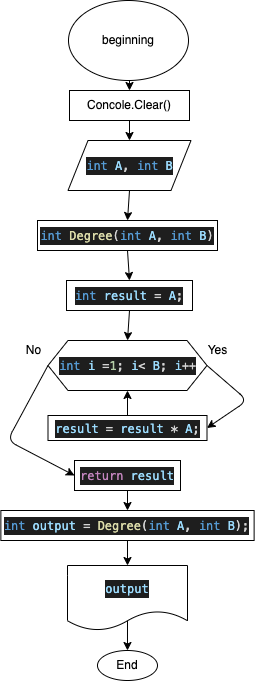

The diagram above was exported from draw.io. Its source (the exported page's mxGraphModel, read from the mxfile embedded in the PNG):
<mxGraphModel dx="726" dy="603" grid="1" gridSize="10" guides="1" tooltips="1" connect="1" arrows="1" fold="1" page="1" pageScale="1" pageWidth="827" pageHeight="1169" math="0" shadow="0">
  <root>
    <mxCell id="0" />
    <mxCell id="1" parent="0" />
    <mxCell id="2" style="edgeStyle=none;html=1;exitX=0.5;exitY=1;exitDx=0;exitDy=0;entryX=0.5;entryY=0;entryDx=0;entryDy=0;" edge="1" parent="1" target="7">
      <mxGeometry relative="1" as="geometry">
        <mxPoint x="332" y="180" as="sourcePoint" />
      </mxGeometry>
    </mxCell>
    <mxCell id="3" value="End" style="ellipse;whiteSpace=wrap;html=1;" vertex="1" parent="1">
      <mxGeometry x="299.99" y="760" width="60" height="30" as="geometry" />
    </mxCell>
    <mxCell id="29" style="edgeStyle=none;html=1;exitX=0.5;exitY=1;exitDx=0;exitDy=0;entryX=0.5;entryY=0;entryDx=0;entryDy=0;" edge="1" parent="1" source="5" target="22">
      <mxGeometry relative="1" as="geometry" />
    </mxCell>
    <mxCell id="5" value="&lt;div style=&quot;color: rgb(212 , 212 , 212) ; background-color: rgb(30 , 30 , 30) ; font-family: &amp;#34;menlo&amp;#34; , &amp;#34;monaco&amp;#34; , &amp;#34;courier new&amp;#34; , monospace ; line-height: 18px&quot;&gt;&lt;div style=&quot;font-family: &amp;#34;menlo&amp;#34; , &amp;#34;monaco&amp;#34; , &amp;#34;courier new&amp;#34; , monospace ; line-height: 18px&quot;&gt;&lt;div style=&quot;font-family: &amp;#34;menlo&amp;#34; , &amp;#34;monaco&amp;#34; , &amp;#34;courier new&amp;#34; , monospace ; line-height: 18px&quot;&gt;&lt;span style=&quot;color: #569cd6&quot;&gt;int&lt;/span&gt; &lt;span style=&quot;color: #9cdcfe&quot;&gt;A&lt;/span&gt;, &lt;span style=&quot;color: #569cd6&quot;&gt;int&lt;/span&gt; &lt;span style=&quot;color: #9cdcfe&quot;&gt;B&lt;/span&gt;&lt;/div&gt;&lt;/div&gt;&lt;/div&gt;" style="shape=parallelogram;perimeter=parallelogramPerimeter;whiteSpace=wrap;html=1;fixedSize=1;" vertex="1" parent="1">
      <mxGeometry x="270.5" y="250" width="123" height="50" as="geometry" />
    </mxCell>
    <mxCell id="6" style="edgeStyle=none;html=1;exitX=0.5;exitY=1;exitDx=0;exitDy=0;" edge="1" parent="1" source="7">
      <mxGeometry relative="1" as="geometry">
        <mxPoint x="332" y="250" as="targetPoint" />
      </mxGeometry>
    </mxCell>
    <mxCell id="7" value="Concole.Clear()" style="rounded=0;whiteSpace=wrap;html=1;" vertex="1" parent="1">
      <mxGeometry x="272" y="200" width="120" height="30" as="geometry" />
    </mxCell>
    <mxCell id="32" style="edgeStyle=none;html=1;exitX=0.5;exitY=1;exitDx=0;exitDy=0;entryX=0.5;entryY=0;entryDx=0;entryDy=0;" edge="1" parent="1" source="9" target="23">
      <mxGeometry relative="1" as="geometry" />
    </mxCell>
    <mxCell id="9" value="&lt;div style=&quot;color: rgb(212 , 212 , 212) ; background-color: rgb(30 , 30 , 30) ; font-family: &amp;#34;menlo&amp;#34; , &amp;#34;monaco&amp;#34; , &amp;#34;courier new&amp;#34; , monospace ; line-height: 18px&quot;&gt;&lt;span style=&quot;color: #569cd6&quot;&gt;int&lt;/span&gt; &lt;span style=&quot;color: #9cdcfe&quot;&gt;result&lt;/span&gt; = &lt;span style=&quot;color: #9cdcfe&quot;&gt;A&lt;/span&gt;;&lt;/div&gt;" style="rounded=0;whiteSpace=wrap;html=1;" vertex="1" parent="1">
      <mxGeometry x="269" y="390" width="126" height="30" as="geometry" />
    </mxCell>
    <mxCell id="38" style="edgeStyle=none;html=1;exitX=0.5;exitY=0;exitDx=0;exitDy=0;entryX=0.5;entryY=0;entryDx=0;entryDy=0;" edge="1" parent="1" source="11" target="3">
      <mxGeometry relative="1" as="geometry" />
    </mxCell>
    <mxCell id="11" value="&lt;div style=&quot;color: rgb(212 , 212 , 212) ; background-color: rgb(30 , 30 , 30) ; font-family: &amp;#34;menlo&amp;#34; , &amp;#34;monaco&amp;#34; , &amp;#34;courier new&amp;#34; , monospace ; line-height: 18px&quot;&gt;&lt;div style=&quot;font-family: &amp;#34;menlo&amp;#34; , &amp;#34;monaco&amp;#34; , &amp;#34;courier new&amp;#34; , monospace ; line-height: 18px&quot;&gt;&lt;span style=&quot;color: #9cdcfe&quot;&gt;output&lt;/span&gt;&lt;/div&gt;&lt;/div&gt;" style="shape=document;whiteSpace=wrap;html=1;boundedLbl=1;" vertex="1" parent="1">
      <mxGeometry x="270" y="675" width="120" height="65" as="geometry" />
    </mxCell>
    <mxCell id="21" value="beginning" style="ellipse;whiteSpace=wrap;html=1;" vertex="1" parent="1">
      <mxGeometry x="271" y="110" width="120" height="80" as="geometry" />
    </mxCell>
    <mxCell id="30" style="edgeStyle=none;html=1;exitX=0.5;exitY=1;exitDx=0;exitDy=0;entryX=0.5;entryY=0;entryDx=0;entryDy=0;" edge="1" parent="1" source="22" target="9">
      <mxGeometry relative="1" as="geometry" />
    </mxCell>
    <mxCell id="22" value="&lt;div style=&quot;color: rgb(212 , 212 , 212) ; background-color: rgb(30 , 30 , 30) ; font-family: &amp;#34;menlo&amp;#34; , &amp;#34;monaco&amp;#34; , &amp;#34;courier new&amp;#34; , monospace ; line-height: 18px&quot;&gt;&lt;span style=&quot;color: #569cd6&quot;&gt;int&lt;/span&gt; &lt;span style=&quot;color: #dcdcaa&quot;&gt;Degree&lt;/span&gt;(&lt;span style=&quot;color: #569cd6&quot;&gt;int&lt;/span&gt; &lt;span style=&quot;color: #9cdcfe&quot;&gt;A&lt;/span&gt;, &lt;span style=&quot;color: #569cd6&quot;&gt;int&lt;/span&gt; &lt;span style=&quot;color: #9cdcfe&quot;&gt;B&lt;/span&gt;)&lt;/div&gt;" style="rounded=0;whiteSpace=wrap;html=1;" vertex="1" parent="1">
      <mxGeometry x="240" y="330" width="180" height="30" as="geometry" />
    </mxCell>
    <mxCell id="25" style="edgeStyle=none;html=1;exitX=1;exitY=0.5;exitDx=0;exitDy=0;entryX=1;entryY=0.5;entryDx=0;entryDy=0;" edge="1" parent="1" source="23" target="24">
      <mxGeometry relative="1" as="geometry">
        <Array as="points">
          <mxPoint x="450" y="510" />
        </Array>
      </mxGeometry>
    </mxCell>
    <mxCell id="33" style="edgeStyle=none;html=1;exitX=0;exitY=0.5;exitDx=0;exitDy=0;entryX=0;entryY=0.5;entryDx=0;entryDy=0;" edge="1" parent="1" source="23" target="26">
      <mxGeometry relative="1" as="geometry">
        <Array as="points">
          <mxPoint x="210" y="550" />
        </Array>
      </mxGeometry>
    </mxCell>
    <mxCell id="23" value="&lt;div style=&quot;color: rgb(212 , 212 , 212) ; background-color: rgb(30 , 30 , 30) ; font-family: &amp;#34;menlo&amp;#34; , &amp;#34;monaco&amp;#34; , &amp;#34;courier new&amp;#34; , monospace ; line-height: 18px&quot;&gt;&lt;span style=&quot;color: #569cd6&quot;&gt;int&lt;/span&gt; &lt;span style=&quot;color: #9cdcfe&quot;&gt;i&lt;/span&gt; =&lt;span style=&quot;color: #b5cea8&quot;&gt;1&lt;/span&gt;; &lt;span style=&quot;color: #9cdcfe&quot;&gt;i&lt;/span&gt;&amp;lt; &lt;span style=&quot;color: #9cdcfe&quot;&gt;B&lt;/span&gt;; &lt;span style=&quot;color: #9cdcfe&quot;&gt;i&lt;/span&gt;++&lt;/div&gt;" style="shape=hexagon;perimeter=hexagonPerimeter2;whiteSpace=wrap;html=1;fixedSize=1;" vertex="1" parent="1">
      <mxGeometry x="250.5" y="450" width="159" height="50" as="geometry" />
    </mxCell>
    <mxCell id="31" style="edgeStyle=none;html=1;exitX=0.5;exitY=0;exitDx=0;exitDy=0;entryX=0.5;entryY=1;entryDx=0;entryDy=0;" edge="1" parent="1" source="24" target="23">
      <mxGeometry relative="1" as="geometry" />
    </mxCell>
    <mxCell id="24" value="&lt;div style=&quot;color: rgb(212 , 212 , 212) ; background-color: rgb(30 , 30 , 30) ; font-family: &amp;#34;menlo&amp;#34; , &amp;#34;monaco&amp;#34; , &amp;#34;courier new&amp;#34; , monospace ; line-height: 18px&quot;&gt;&lt;span style=&quot;color: #9cdcfe&quot;&gt;result&lt;/span&gt; = &lt;span style=&quot;color: #9cdcfe&quot;&gt;result&lt;/span&gt; * &lt;span style=&quot;color: #9cdcfe&quot;&gt;A&lt;/span&gt;;&lt;/div&gt;" style="rounded=0;whiteSpace=wrap;html=1;" vertex="1" parent="1">
      <mxGeometry x="250.5" y="525" width="159" height="25" as="geometry" />
    </mxCell>
    <mxCell id="36" style="edgeStyle=none;html=1;exitX=0.5;exitY=1;exitDx=0;exitDy=0;entryX=0.5;entryY=0;entryDx=0;entryDy=0;" edge="1" parent="1" source="26" target="27">
      <mxGeometry relative="1" as="geometry" />
    </mxCell>
    <mxCell id="26" value="&lt;div style=&quot;color: rgb(212 , 212 , 212) ; background-color: rgb(30 , 30 , 30) ; font-family: &amp;#34;menlo&amp;#34; , &amp;#34;monaco&amp;#34; , &amp;#34;courier new&amp;#34; , monospace ; line-height: 18px&quot;&gt;&lt;span style=&quot;color: #c586c0&quot;&gt;return&lt;/span&gt; &lt;span style=&quot;color: #9cdcfe&quot;&gt;result&lt;/span&gt;&lt;/div&gt;" style="rounded=0;whiteSpace=wrap;html=1;" vertex="1" parent="1">
      <mxGeometry x="277" y="570" width="106" height="30" as="geometry" />
    </mxCell>
    <mxCell id="37" style="edgeStyle=none;html=1;exitX=0.5;exitY=1;exitDx=0;exitDy=0;entryX=0.5;entryY=0;entryDx=0;entryDy=0;" edge="1" parent="1" source="27" target="11">
      <mxGeometry relative="1" as="geometry" />
    </mxCell>
    <mxCell id="27" value="&lt;div style=&quot;color: rgb(212 , 212 , 212) ; background-color: rgb(30 , 30 , 30) ; font-family: &amp;#34;menlo&amp;#34; , &amp;#34;monaco&amp;#34; , &amp;#34;courier new&amp;#34; , monospace ; line-height: 18px&quot;&gt;&lt;span style=&quot;color: #569cd6&quot;&gt;int&lt;/span&gt; &lt;span style=&quot;color: #9cdcfe&quot;&gt;output&lt;/span&gt; =&amp;nbsp;&lt;span style=&quot;color: rgb(220 , 220 , 170)&quot;&gt;Degree&lt;/span&gt;(&lt;span style=&quot;color: rgb(86 , 156 , 214)&quot;&gt;int&lt;/span&gt;&amp;nbsp;&lt;span style=&quot;color: rgb(156 , 220 , 254)&quot;&gt;A&lt;/span&gt;,&amp;nbsp;&lt;span style=&quot;color: rgb(86 , 156 , 214)&quot;&gt;int&lt;/span&gt;&amp;nbsp;&lt;span style=&quot;color: rgb(156 , 220 , 254)&quot;&gt;B&lt;/span&gt;);&lt;/div&gt;" style="rounded=0;whiteSpace=wrap;html=1;" vertex="1" parent="1">
      <mxGeometry x="203.37" y="620" width="253.25" height="30" as="geometry" />
    </mxCell>
    <mxCell id="34" value="Yes" style="text;html=1;align=center;verticalAlign=middle;resizable=0;points=[];autosize=1;strokeColor=none;fillColor=none;" vertex="1" parent="1">
      <mxGeometry x="400" y="450" width="40" height="20" as="geometry" />
    </mxCell>
    <mxCell id="35" value="No" style="text;html=1;align=center;verticalAlign=middle;resizable=0;points=[];autosize=1;strokeColor=none;fillColor=none;" vertex="1" parent="1">
      <mxGeometry x="220.5" y="450" width="30" height="20" as="geometry" />
    </mxCell>
  </root>
</mxGraphModel>